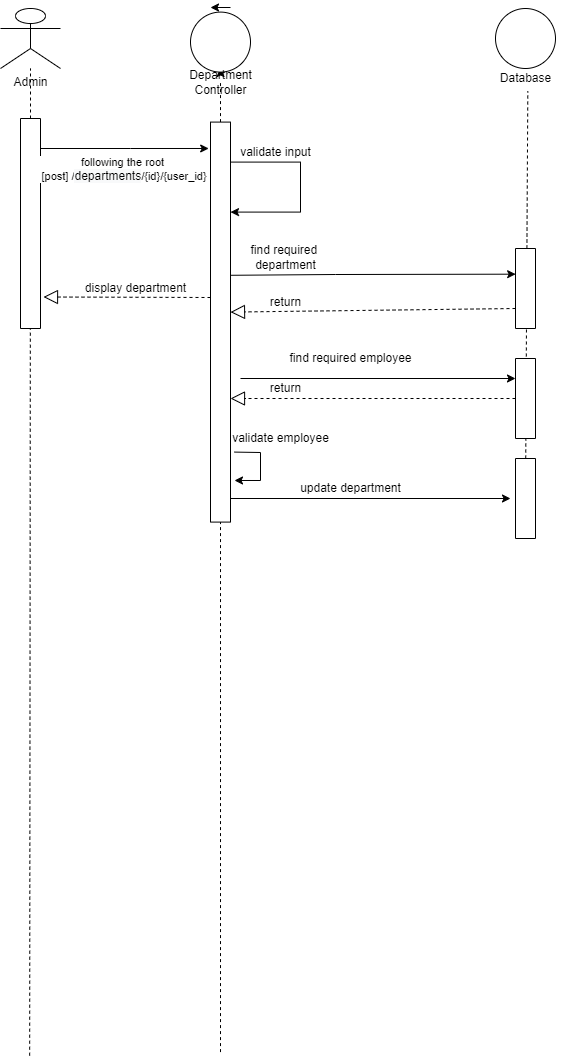

The diagram above was exported from draw.io. Its source (the exported page's mxGraphModel, read from the mxfile embedded in the PNG):
<mxGraphModel dx="2269" dy="737" grid="1" gridSize="10" guides="1" tooltips="1" connect="1" arrows="1" fold="1" page="1" pageScale="1" pageWidth="850" pageHeight="1100" math="0" shadow="0">
  <root>
    <mxCell id="rRBlql6ibSsoMMnl7tYU-0" />
    <mxCell id="rRBlql6ibSsoMMnl7tYU-1" parent="rRBlql6ibSsoMMnl7tYU-0" />
    <mxCell id="QBAAb24kTZ-rvXoSWYT3-0" value="" style="group" parent="rRBlql6ibSsoMMnl7tYU-1" vertex="1" connectable="0">
      <mxGeometry x="-780" y="60" width="60" height="1047.17" as="geometry" />
    </mxCell>
    <mxCell id="QBAAb24kTZ-rvXoSWYT3-1" value="" style="group" parent="QBAAb24kTZ-rvXoSWYT3-0" vertex="1" connectable="0">
      <mxGeometry width="60" height="320" as="geometry" />
    </mxCell>
    <mxCell id="QBAAb24kTZ-rvXoSWYT3-2" value="Admin" style="shape=umlActor;verticalLabelPosition=bottom;verticalAlign=top;html=1;outlineConnect=0;" parent="QBAAb24kTZ-rvXoSWYT3-1" vertex="1">
      <mxGeometry width="60" height="59.999733658324885" as="geometry" />
    </mxCell>
    <mxCell id="QBAAb24kTZ-rvXoSWYT3-3" value="" style="endArrow=none;dashed=1;html=1;rounded=0;" parent="QBAAb24kTZ-rvXoSWYT3-1" target="QBAAb24kTZ-rvXoSWYT3-2" edge="1">
      <mxGeometry width="50" height="50" relative="1" as="geometry">
        <mxPoint x="30" y="319.99857951106605" as="sourcePoint" />
        <mxPoint x="60" y="129.99942292637058" as="targetPoint" />
      </mxGeometry>
    </mxCell>
    <mxCell id="QBAAb24kTZ-rvXoSWYT3-14" value="" style="rounded=0;whiteSpace=wrap;html=1;direction=south;" parent="QBAAb24kTZ-rvXoSWYT3-1" vertex="1">
      <mxGeometry x="20" y="110" width="20" height="210" as="geometry" />
    </mxCell>
    <mxCell id="QBAAb24kTZ-rvXoSWYT3-4" value="" style="endArrow=none;dashed=1;html=1;rounded=0;entryX=0.518;entryY=0.989;entryDx=0;entryDy=0;entryPerimeter=0;" parent="QBAAb24kTZ-rvXoSWYT3-0" edge="1">
      <mxGeometry width="50" height="50" relative="1" as="geometry">
        <mxPoint x="29.159999999999997" y="1047.17" as="sourcePoint" />
        <mxPoint x="29.840000000000277" y="319.998579511066" as="targetPoint" />
      </mxGeometry>
    </mxCell>
    <mxCell id="QBAAb24kTZ-rvXoSWYT3-6" value="" style="endArrow=classic;html=1;rounded=0;targetPerimeterSpacing=-180;" parent="rRBlql6ibSsoMMnl7tYU-1" source="QBAAb24kTZ-rvXoSWYT3-5" edge="1">
      <mxGeometry width="50" height="50" relative="1" as="geometry">
        <mxPoint x="-610" y="170" as="sourcePoint" />
        <mxPoint x="-560" y="120" as="targetPoint" />
      </mxGeometry>
    </mxCell>
    <mxCell id="QBAAb24kTZ-rvXoSWYT3-7" value="" style="endArrow=classic;html=1;rounded=0;targetPerimeterSpacing=-180;" parent="rRBlql6ibSsoMMnl7tYU-1" edge="1">
      <mxGeometry width="50" height="50" relative="1" as="geometry">
        <mxPoint x="-550" y="59" as="sourcePoint" />
        <mxPoint x="-570" y="59" as="targetPoint" />
      </mxGeometry>
    </mxCell>
    <mxCell id="QBAAb24kTZ-rvXoSWYT3-11" value="" style="group" parent="rRBlql6ibSsoMMnl7tYU-1" vertex="1" connectable="0">
      <mxGeometry x="-620" y="63.59" width="175" height="1040" as="geometry" />
    </mxCell>
    <mxCell id="QBAAb24kTZ-rvXoSWYT3-5" value="" style="ellipse;whiteSpace=wrap;html=1;aspect=fixed;" parent="QBAAb24kTZ-rvXoSWYT3-11" vertex="1">
      <mxGeometry x="30" width="60" height="60" as="geometry" />
    </mxCell>
    <mxCell id="QBAAb24kTZ-rvXoSWYT3-8" value="Department&lt;br&gt;Controller" style="text;html=1;align=center;verticalAlign=middle;resizable=0;points=[];autosize=1;strokeColor=none;fillColor=none;" parent="QBAAb24kTZ-rvXoSWYT3-11" vertex="1">
      <mxGeometry x="20" y="55" width="80" height="30" as="geometry" />
    </mxCell>
    <mxCell id="QBAAb24kTZ-rvXoSWYT3-9" value="" style="endArrow=none;dashed=1;html=1;rounded=0;targetPerimeterSpacing=-180;" parent="QBAAb24kTZ-rvXoSWYT3-11" target="QBAAb24kTZ-rvXoSWYT3-8" edge="1">
      <mxGeometry width="50" height="50" relative="1" as="geometry">
        <mxPoint x="60" y="1040" as="sourcePoint" />
        <mxPoint x="60" y="160" as="targetPoint" />
      </mxGeometry>
    </mxCell>
    <mxCell id="QBAAb24kTZ-rvXoSWYT3-15" value="" style="rounded=0;whiteSpace=wrap;html=1;direction=south;" parent="QBAAb24kTZ-rvXoSWYT3-11" vertex="1">
      <mxGeometry x="50" y="110" width="20" height="400" as="geometry" />
    </mxCell>
    <mxCell id="BR4YZblKgqznIbFudSQs-12" value="" style="endArrow=classic;html=1;rounded=0;sketch=0;targetPerimeterSpacing=-180;strokeColor=default;" parent="QBAAb24kTZ-rvXoSWYT3-11" edge="1">
      <mxGeometry width="50" height="50" relative="1" as="geometry">
        <mxPoint x="70" y="150" as="sourcePoint" />
        <mxPoint x="70" y="200" as="targetPoint" />
        <Array as="points">
          <mxPoint x="140" y="150" />
          <mxPoint x="140" y="200" />
        </Array>
      </mxGeometry>
    </mxCell>
    <mxCell id="BR4YZblKgqznIbFudSQs-15" value="validate input" style="text;html=1;align=center;verticalAlign=middle;resizable=0;points=[];autosize=1;strokeColor=none;fillColor=none;" parent="QBAAb24kTZ-rvXoSWYT3-11" vertex="1">
      <mxGeometry x="70" y="130" width="90" height="20" as="geometry" />
    </mxCell>
    <mxCell id="BR4YZblKgqznIbFudSQs-28" value="find required&amp;nbsp;&lt;br&gt;department" style="text;html=1;align=center;verticalAlign=middle;resizable=0;points=[];autosize=1;strokeColor=none;fillColor=none;" parent="QBAAb24kTZ-rvXoSWYT3-11" vertex="1">
      <mxGeometry x="80" y="230" width="90" height="30" as="geometry" />
    </mxCell>
    <mxCell id="BR4YZblKgqznIbFudSQs-49" value="" style="endArrow=block;dashed=1;endFill=0;endSize=12;html=1;rounded=0;sketch=0;targetPerimeterSpacing=-180;strokeColor=default;exitX=0.75;exitY=1;exitDx=0;exitDy=0;" parent="QBAAb24kTZ-rvXoSWYT3-11" source="BR4YZblKgqznIbFudSQs-38" edge="1">
      <mxGeometry width="160" relative="1" as="geometry">
        <mxPoint x="170" y="300" as="sourcePoint" />
        <mxPoint x="70" y="300" as="targetPoint" />
      </mxGeometry>
    </mxCell>
    <mxCell id="BR4YZblKgqznIbFudSQs-50" value="return" style="text;html=1;align=center;verticalAlign=middle;resizable=0;points=[];autosize=1;strokeColor=none;fillColor=none;" parent="QBAAb24kTZ-rvXoSWYT3-11" vertex="1">
      <mxGeometry x="100" y="280" width="50" height="20" as="geometry" />
    </mxCell>
    <mxCell id="_smmjAYXQccVLgYtldSY-9" value="" style="endArrow=classic;html=1;rounded=0;sketch=0;targetPerimeterSpacing=-180;strokeColor=default;exitX=0.825;exitY=-0.2;exitDx=0;exitDy=0;exitPerimeter=0;entryX=0.896;entryY=-0.2;entryDx=0;entryDy=0;entryPerimeter=0;" parent="QBAAb24kTZ-rvXoSWYT3-11" source="QBAAb24kTZ-rvXoSWYT3-15" target="QBAAb24kTZ-rvXoSWYT3-15" edge="1">
      <mxGeometry width="50" height="50" relative="1" as="geometry">
        <mxPoint x="80" y="410" as="sourcePoint" />
        <mxPoint x="130" y="415" as="targetPoint" />
        <Array as="points">
          <mxPoint x="100" y="440.40999999999997" />
          <mxPoint x="100" y="468.40999999999997" />
        </Array>
      </mxGeometry>
    </mxCell>
    <mxCell id="_smmjAYXQccVLgYtldSY-10" value="validate employee" style="text;html=1;align=center;verticalAlign=middle;resizable=0;points=[];autosize=1;strokeColor=none;fillColor=none;" parent="QBAAb24kTZ-rvXoSWYT3-11" vertex="1">
      <mxGeometry x="65" y="416.41" width="110" height="20" as="geometry" />
    </mxCell>
    <mxCell id="_smmjAYXQccVLgYtldSY-12" value="" style="endArrow=classic;html=1;rounded=0;sketch=0;targetPerimeterSpacing=-180;strokeColor=default;" parent="QBAAb24kTZ-rvXoSWYT3-11" edge="1">
      <mxGeometry width="50" height="50" relative="1" as="geometry">
        <mxPoint x="70" y="486.40999999999997" as="sourcePoint" />
        <mxPoint x="350" y="486.40999999999997" as="targetPoint" />
      </mxGeometry>
    </mxCell>
    <mxCell id="QBAAb24kTZ-rvXoSWYT3-12" value="" style="endArrow=classic;html=1;rounded=0;targetPerimeterSpacing=-180;entryX=0.066;entryY=1.091;entryDx=0;entryDy=0;entryPerimeter=0;" parent="rRBlql6ibSsoMMnl7tYU-1" target="QBAAb24kTZ-rvXoSWYT3-15" edge="1">
      <mxGeometry width="50" height="50" relative="1" as="geometry">
        <mxPoint x="-740" y="200" as="sourcePoint" />
        <mxPoint x="-580" y="200" as="targetPoint" />
        <Array as="points">
          <mxPoint x="-650" y="200" />
        </Array>
      </mxGeometry>
    </mxCell>
    <mxCell id="QBAAb24kTZ-rvXoSWYT3-13" value="following the root&lt;br&gt;&amp;nbsp;[post] /&lt;span style=&quot;font-size: 12px ; background-color: rgb(248 , 249 , 250)&quot;&gt;departments&lt;/span&gt;/{id}/{user_id}" style="edgeLabel;html=1;align=center;verticalAlign=middle;resizable=0;points=[];" parent="QBAAb24kTZ-rvXoSWYT3-12" vertex="1" connectable="0">
      <mxGeometry x="-0.1916" y="-1" relative="1" as="geometry">
        <mxPoint x="13" y="19" as="offset" />
      </mxGeometry>
    </mxCell>
    <mxCell id="BR4YZblKgqznIbFudSQs-40" value="" style="group" parent="rRBlql6ibSsoMMnl7tYU-1" vertex="1" connectable="0">
      <mxGeometry x="-290" y="60" width="70" height="530" as="geometry" />
    </mxCell>
    <mxCell id="BR4YZblKgqznIbFudSQs-34" value="" style="ellipse;whiteSpace=wrap;html=1;aspect=fixed;" parent="BR4YZblKgqznIbFudSQs-40" vertex="1">
      <mxGeometry x="5" width="60" height="60" as="geometry" />
    </mxCell>
    <mxCell id="BR4YZblKgqznIbFudSQs-35" value="Database" style="text;html=1;align=center;verticalAlign=middle;resizable=0;points=[];autosize=1;strokeColor=none;fillColor=none;" parent="BR4YZblKgqznIbFudSQs-40" vertex="1">
      <mxGeometry y="60" width="70" height="20" as="geometry" />
    </mxCell>
    <mxCell id="BR4YZblKgqznIbFudSQs-37" value="" style="endArrow=none;dashed=1;html=1;rounded=0;sketch=0;targetPerimeterSpacing=-180;strokeColor=default;entryX=0.533;entryY=1.133;entryDx=0;entryDy=0;entryPerimeter=0;startArrow=none;" parent="BR4YZblKgqznIbFudSQs-40" source="_smmjAYXQccVLgYtldSY-3" target="BR4YZblKgqznIbFudSQs-35" edge="1">
      <mxGeometry width="50" height="50" relative="1" as="geometry">
        <mxPoint x="37" y="500" as="sourcePoint" />
        <mxPoint x="55" y="120" as="targetPoint" />
      </mxGeometry>
    </mxCell>
    <mxCell id="BR4YZblKgqznIbFudSQs-38" value="" style="rounded=0;whiteSpace=wrap;html=1;direction=south;" parent="BR4YZblKgqznIbFudSQs-40" vertex="1">
      <mxGeometry x="25" y="240" width="20" height="80" as="geometry" />
    </mxCell>
    <mxCell id="_smmjAYXQccVLgYtldSY-2" value="" style="rounded=0;whiteSpace=wrap;html=1;direction=south;" parent="BR4YZblKgqznIbFudSQs-40" vertex="1">
      <mxGeometry x="25" y="350" width="20" height="80" as="geometry" />
    </mxCell>
    <mxCell id="_smmjAYXQccVLgYtldSY-3" value="" style="rounded=0;whiteSpace=wrap;html=1;direction=south;" parent="BR4YZblKgqznIbFudSQs-40" vertex="1">
      <mxGeometry x="25" y="450" width="20" height="80" as="geometry" />
    </mxCell>
    <mxCell id="BR4YZblKgqznIbFudSQs-45" value="" style="endArrow=classic;html=1;rounded=0;sketch=0;targetPerimeterSpacing=-180;strokeColor=default;entryX=0.321;entryY=0.993;entryDx=0;entryDy=0;entryPerimeter=0;exitX=0.383;exitY=0.005;exitDx=0;exitDy=0;exitPerimeter=0;" parent="rRBlql6ibSsoMMnl7tYU-1" source="QBAAb24kTZ-rvXoSWYT3-15" target="BR4YZblKgqznIbFudSQs-38" edge="1">
      <mxGeometry width="50" height="50" relative="1" as="geometry">
        <mxPoint x="-550" y="330" as="sourcePoint" />
        <mxPoint x="-430" y="300" as="targetPoint" />
        <Array as="points">
          <mxPoint x="-445" y="326" />
        </Array>
      </mxGeometry>
    </mxCell>
    <mxCell id="BR4YZblKgqznIbFudSQs-59" value="" style="endArrow=block;dashed=1;endFill=0;endSize=12;html=1;rounded=0;sketch=0;targetPerimeterSpacing=-180;strokeColor=default;entryX=0.85;entryY=-0.15;entryDx=0;entryDy=0;entryPerimeter=0;" parent="rRBlql6ibSsoMMnl7tYU-1" target="QBAAb24kTZ-rvXoSWYT3-14" edge="1">
      <mxGeometry width="160" relative="1" as="geometry">
        <mxPoint x="-570" y="349" as="sourcePoint" />
        <mxPoint x="-410" y="310" as="targetPoint" />
      </mxGeometry>
    </mxCell>
    <mxCell id="BR4YZblKgqznIbFudSQs-60" value="display department" style="text;html=1;align=center;verticalAlign=middle;resizable=0;points=[];autosize=1;strokeColor=none;fillColor=none;" parent="rRBlql6ibSsoMMnl7tYU-1" vertex="1">
      <mxGeometry x="-705" y="330" width="120" height="20" as="geometry" />
    </mxCell>
    <mxCell id="_smmjAYXQccVLgYtldSY-5" value="" style="endArrow=classic;html=1;rounded=0;sketch=0;targetPerimeterSpacing=-180;strokeColor=default;entryX=0.25;entryY=1;entryDx=0;entryDy=0;" parent="rRBlql6ibSsoMMnl7tYU-1" target="_smmjAYXQccVLgYtldSY-2" edge="1">
      <mxGeometry width="50" height="50" relative="1" as="geometry">
        <mxPoint x="-540" y="430" as="sourcePoint" />
        <mxPoint x="-440" y="480" as="targetPoint" />
      </mxGeometry>
    </mxCell>
    <mxCell id="_smmjAYXQccVLgYtldSY-6" value="find required employee&lt;br&gt;" style="text;html=1;align=center;verticalAlign=middle;resizable=0;points=[];autosize=1;strokeColor=none;fillColor=none;" parent="rRBlql6ibSsoMMnl7tYU-1" vertex="1">
      <mxGeometry x="-500" y="400" width="140" height="20" as="geometry" />
    </mxCell>
    <mxCell id="_smmjAYXQccVLgYtldSY-7" value="" style="endArrow=block;dashed=1;endFill=0;endSize=12;html=1;rounded=0;sketch=0;targetPerimeterSpacing=-180;strokeColor=default;exitX=0.75;exitY=1;exitDx=0;exitDy=0;" parent="rRBlql6ibSsoMMnl7tYU-1" edge="1">
      <mxGeometry width="160" relative="1" as="geometry">
        <mxPoint x="-265" y="450" as="sourcePoint" />
        <mxPoint x="-550" y="450" as="targetPoint" />
      </mxGeometry>
    </mxCell>
    <mxCell id="_smmjAYXQccVLgYtldSY-8" value="return" style="text;html=1;align=center;verticalAlign=middle;resizable=0;points=[];autosize=1;strokeColor=none;fillColor=none;" parent="rRBlql6ibSsoMMnl7tYU-1" vertex="1">
      <mxGeometry x="-520" y="430" width="50" height="20" as="geometry" />
    </mxCell>
    <mxCell id="_smmjAYXQccVLgYtldSY-13" value="update department" style="text;html=1;align=center;verticalAlign=middle;resizable=0;points=[];autosize=1;strokeColor=none;fillColor=none;" parent="rRBlql6ibSsoMMnl7tYU-1" vertex="1">
      <mxGeometry x="-490" y="530" width="120" height="20" as="geometry" />
    </mxCell>
  </root>
</mxGraphModel>